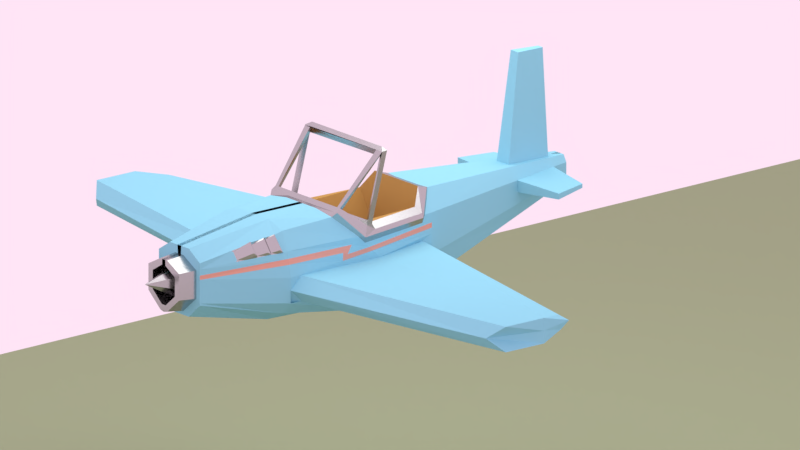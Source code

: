 # Source: Plane.blend  (saved by Blender 2.79.0; exported with 4.5.12 LTS)
import bpy
from mathutils import Matrix  # noqa: F401  (used for matrix-valued properties, if any)

bpy.ops.wm.read_factory_settings(use_empty=True)
scene = bpy.context.scene
scene.name = 'Scene'

# ---- collections
col_collection_1 = bpy.data.collections.new('Collection 1'); scene.collection.children.link(col_collection_1)

# ---- materials (node trees are filled in below, after node groups)
mat_light = bpy.data.materials.new('Light')
mat_light.alpha_threshold = 0.0
mat_light.roughness = 0.5
mat_ground = bpy.data.materials.new('Ground')
mat_ground.alpha_threshold = 0.0
mat_ground.roughness = 0.5
mat_base = bpy.data.materials.new('Base')
mat_base.alpha_threshold = 0.0
mat_base.roughness = 0.5
mat_steel = bpy.data.materials.new('Steel')
mat_steel.alpha_threshold = 0.0
mat_steel.roughness = 0.5
mat_ground_001 = bpy.data.materials.new('Ground.001')
mat_ground_001.alpha_threshold = 0.0
mat_ground_001.roughness = 0.5
mat_seat = bpy.data.materials.new('Seat')
mat_seat.alpha_threshold = 0.0
mat_seat.roughness = 0.5
mat_line = bpy.data.materials.new('Line')
mat_line.alpha_threshold = 0.0
mat_line.roughness = 0.5

# ---- material node trees
mat_light.use_nodes = True; mat_light.node_tree.nodes.clear()
_N = mat_light.node_tree.nodes; _L = mat_light.node_tree.links
n0 = _N.new('ShaderNodeOutputMaterial'); n0.name = 'Material Output'; n0.location = (300, 300)
n1 = _N.new('ShaderNodeEmission'); n1.name = 'Emission'; n1.location = (10, 300)
n1.inputs[0].default_value = (0.8, 0.8, 0.8, 1.0)
n1.inputs[1].default_value = 3.0
_L.new(n1.outputs[0], n0.inputs[0])
n0.is_active_output = True
mat_ground.use_nodes = True; mat_ground.node_tree.nodes.clear()
_N = mat_ground.node_tree.nodes; _L = mat_ground.node_tree.links
n0 = _N.new('ShaderNodeOutputMaterial'); n0.name = 'Material Output'; n0.location = (300, 300)
n1 = _N.new('ShaderNodeBsdfDiffuse'); n1.name = 'Diffuse BSDF'; n1.location = (10, 300)
n1.inputs[0].default_value = (0.3476, 0.42, 0.2467, 1.0)
_L.new(n1.outputs[0], n0.inputs[0])
n0.is_active_output = True
mat_base.use_nodes = True; mat_base.node_tree.nodes.clear()
_N = mat_base.node_tree.nodes; _L = mat_base.node_tree.links
n0 = _N.new('ShaderNodeOutputMaterial'); n0.name = 'Material Output'; n0.location = (300, 300)
n1 = _N.new('ShaderNodeBsdfDiffuse'); n1.name = 'Diffuse BSDF'; n1.location = (10, 300)
n1.inputs[0].default_value = (0.2869, 0.6676, 0.8, 1.0)
_L.new(n1.outputs[0], n0.inputs[0])
n0.is_active_output = True
mat_steel.use_nodes = True; mat_steel.node_tree.nodes.clear()
_N = mat_steel.node_tree.nodes; _L = mat_steel.node_tree.links
n0 = _N.new('ShaderNodeOutputMaterial'); n0.name = 'Material Output'; n0.location = (300, 300)
n1 = _N.new('ShaderNodeBsdfAnisotropic'); n1.name = 'Glossy BSDF'; n1.location = (10, 300)
n1.distribution = 'GGX'
n1.inputs[0].default_value = (0.5173, 0.5173, 0.5173, 1.0)
n1.inputs[1].default_value = 0.2319
_L.new(n1.outputs[0], n0.inputs[0])
n0.is_active_output = True
mat_ground_001.use_nodes = True; mat_ground_001.node_tree.nodes.clear()
_N = mat_ground_001.node_tree.nodes; _L = mat_ground_001.node_tree.links
n0 = _N.new('ShaderNodeOutputMaterial'); n0.name = 'Material Output'; n0.location = (300, 300)
n1 = _N.new('ShaderNodeBsdfDiffuse'); n1.name = 'Diffuse BSDF'; n1.location = (10, 300)
n1.inputs[0].default_value = (0.3209, 0.42, 0.2919, 1.0)
_L.new(n1.outputs[0], n0.inputs[0])
n0.is_active_output = True
mat_seat.use_nodes = True; mat_seat.node_tree.nodes.clear()
_N = mat_seat.node_tree.nodes; _L = mat_seat.node_tree.links
n0 = _N.new('ShaderNodeOutputMaterial'); n0.name = 'Material Output'; n0.location = (300, 300)
n1 = _N.new('ShaderNodeBsdfDiffuse'); n1.name = 'Diffuse BSDF'; n1.location = (10, 300)
n1.inputs[0].default_value = (0.5277, 0.3127, 0.09319, 1.0)
_L.new(n1.outputs[0], n0.inputs[0])
n0.is_active_output = True
mat_line.use_nodes = True; mat_line.node_tree.nodes.clear()
_N = mat_line.node_tree.nodes; _L = mat_line.node_tree.links
n0 = _N.new('ShaderNodeOutputMaterial'); n0.name = 'Material Output'; n0.location = (300, 300)
n1 = _N.new('ShaderNodeBsdfDiffuse'); n1.name = 'Diffuse BSDF'; n1.location = (10, 300)
n1.inputs[0].default_value = (0.8, 0.3849, 0.3001, 1.0)
_L.new(n1.outputs[0], n0.inputs[0])
n0.is_active_output = True

# ---- world
world_world = bpy.data.worlds.new('World'); scene.world = world_world
world_world.use_nodes = True; world_world.node_tree.nodes.clear()
_N = world_world.node_tree.nodes; _L = world_world.node_tree.links
n0 = _N.new('ShaderNodeOutputWorld'); n0.name = 'World Output'; n0.location = (300, 300)
n1 = _N.new('ShaderNodeBackground'); n1.name = 'Background'; n1.location = (10, 300)
n1.inputs[0].default_value = (1.0, 0.7793, 0.9221, 1.0)
_L.new(n1.outputs[0], n0.inputs[0])
n0.is_active_output = True
world_world.color = (0.05088, 0.05088, 0.05088)
world_world.use_sun_shadow = False
world_world.sun_shadow_jitter_overblur = 0.0
world_world.cycles.sampling_method = 'MANUAL'

# ---- cameras
cam_camera = bpy.data.cameras.new('Camera')
cam_camera.type = 'ORTHO'
cam_camera.clip_end = 100.0
cam_camera.lens = 35.0
cam_camera.sensor_width = 32.0
cam_camera.sensor_height = 18.0
cam_camera.ortho_scale = 15.0
cam_camera.dof.focus_distance = 0.0

# ---- meshes
me_plane_001 = bpy.data.meshes.new('Plane.001')
me_plane_001.from_pydata([(-1.0, -1.0, 0.0), (1.0, -1.0, 0.0), (-1.0, 1.0, 0.0), (1.0, 1.0, 0.0)], [], [(0, 1, 3, 2)])
me_plane_001.materials.append(mat_light)
me_plane_001.use_remesh_preserve_volume = False
me_plane_001.use_remesh_preserve_attributes = False
me_plane_001.use_mirror_vertex_groups = False
me_plane_001.update()
me_plane = bpy.data.meshes.new('Plane')
me_plane.from_pydata([(-1.0, -1.0, 0.0), (1.0, -1.0, 0.0), (-1.0, 1.0, 0.0), (1.0, 1.0, 0.0)], [], [(0, 1, 3, 2)])
me_plane.materials.append(mat_ground)
me_plane.use_remesh_preserve_volume = False
me_plane.use_remesh_preserve_attributes = False
me_plane.use_mirror_vertex_groups = False
me_plane.update()
me_cube_001 = bpy.data.meshes.new('Cube.001')
me_cube_001.from_pydata([(0.1556, 5.126, 0.03657), (0.1343, 5.126, 0.5771), (-0.05576, 5.126, 0.03657), (-0.05576, 5.126, 0.5771), (0.2145, 5.126, 0.3069), (0.9442, -0.4465, -1.22), (-0.05576, -0.4465, -1.22), (1.107, -0.07987, -0.2196), (0.07939, 5.126, 0.5771), (0.2145, 5.126, 0.1717), (0.7571, 1.342, -1.012), (0.854, -2.235, 0.6427), (0.07939, 5.126, 0.03657), (0.2145, 5.126, 0.442), (0.8495, -2.235, -0.9764), (0.6481, 1.412, 0.7463), (-0.05576, -2.235, 0.7804), (-0.05576, -2.235, -1.22), (0.4442, -0.4465, -1.22), (1.107, -2.235, -0.2196), (0.8898, 1.342, -0.07343), (1.107, -0.07987, -0.7196), (1.179, -0.4874, 0.2589), (0.8898, 1.342, 0.333), (0.8898, 1.342, -0.4799), (1.107, -2.235, -0.7196), (0.3507, 1.342, -1.012), (0.3758, 1.412, 0.7463), (0.4442, -2.235, 0.7804), (0.3997, -2.235, -1.195), (1.016, -2.235, 0.2804), (0.6117, -4.024, -0.5007), (0.6117, -4.024, -0.5416), (0.278, -4.024, -0.8344), (0.6117, -4.024, 0.1668), (0.6117, -4.024, -0.1669), (0.278, -4.024, 0.5005), (-0.05576, -4.024, 0.5005), (0.6117, -4.024, 0.2868), (0.3657, -4.024, -0.378), (0.0658, -4.024, -0.6335), (0.0658, -4.024, 0.2102), (0.3657, -4.024, 0.01968), (0.5059, -4.024, -0.4299), (0.1178, -4.024, -0.759), (0.1178, -4.024, 0.3356), (0.5059, -4.024, 0.1241), (0.3657, -3.852, -0.378), (0.0658, -3.852, -0.6335), (0.0658, -3.852, 0.2102), (0.3657, -3.852, 0.01968), (0.4574, -4.4, -0.4075), (0.1028, -4.4, -0.7082), (0.1028, -4.4, 0.2953), (0.4574, -4.4, 0.1121), (0.3293, -4.4, -0.36), (0.05531, -4.4, -0.5936), (0.05531, -4.4, 0.1806), (0.3293, -4.4, 0.01218), (0.05531, -4.243, 0.1851), (0.9795, -1.013, 0.7898), (-0.05572, -1.016, 0.7898), (0.4751, -1.014, 0.7898), (0.9915, 1.056, 0.3043), (-0.05576, -1.101, 0.7804), (0.9118, -1.091, 0.7082), (0.4442, -1.101, 0.7804), (1.107, -0.6017, 0.2804), (0.9126, 1.155, 0.3275), (0.7318, 1.342, 0.5601), (0.5905, 1.475, 0.7338), (1.107, -0.4465, 0.1276), (0.9212, 1.084, 0.1848), (0.3435, 1.443, 0.7351), (-0.05576, 1.442, 0.7352), (0.644, 1.202, 0.8195), (1.15, -0.4272, 0.4793), (0.3846, 1.202, 0.8195), (0.9599, -0.9285, 0.861), (-0.02666, -0.9305, 0.861), (0.4792, -0.9295, 0.861), (0.9713, 1.043, 0.3983), (0.5321, 1.029, -0.09245), (-0.05541, 1.029, -0.09245), (0.9756, -0.3002, 0.4567), (0.3048, 1.029, -0.09245), (0.8088, -0.6052, 0.4406), (-0.05541, -0.6069, 0.4406), (0.3878, -0.606, 0.4406), (0.8188, 0.9881, 0.4945), (0.5321, 1.029, -1.022), (0.8088, -0.6052, -0.489), (0.8898, 1.342, -0.4799), (0.8898, 1.342, -0.07343), (1.107, -0.07987, -0.2196), (1.107, -0.07987, -0.7196), (1.107, -0.07987, -0.7196), (1.107, -0.07987, -0.2196), (1.107, -2.235, -0.2196), (1.107, -2.235, -0.7196), (0.8898, 1.342, -0.07343), (0.8898, 1.342, -0.4799), (1.107, -0.07987, -0.2196), (1.107, -0.07987, -0.7196), (-0.04555, -4.024, 0.3356), (1.107, -0.07987, -0.2196), (1.107, -0.07987, -0.7196), (1.107, -2.235, -0.2196), (0.9963, -2.235, -0.7449), (0.8898, 1.115, -0.1797), (0.8898, 1.115, -0.5861), (1.107, -0.07987, -0.2196), (1.107, -0.07987, -0.7196), (1.107, -0.07987, -0.2196), (1.107, -0.07987, -0.7196), (1.107, -1.983, -0.2196), (1.107, -1.983, -0.7196), (5.82, 0.4216, -0.334), (5.89, 0.4216, -0.6009), (6.107, -0.1633, -0.2196), (6.107, -0.1633, -0.7196), (6.107, -0.1633, -0.2196), (6.107, -0.1633, -0.7196), (6.107, -1.086, -0.2196), (6.107, -1.086, -0.7196), (0.2145, 5.126, 0.2393), (0.6117, -4.024, -0.3338), (1.107, -0.07987, -0.4696), (0.8898, 1.342, -0.2766), (1.107, -2.235, -0.4696), (0.8898, 1.342, -0.2766), (1.107, -0.07987, -0.4696), (1.107, -0.07987, -0.4696), (1.107, -2.235, -0.4696), (0.8898, 1.342, -0.2766), (1.107, -0.07987, -0.4696), (1.107, -0.07987, -0.4696), (1.107, -2.235, -0.4696), (0.8898, 1.342, -0.3829), (1.107, -0.07987, -0.4696), (1.107, -0.07987, -0.4696), (1.107, -2.235, -0.4696), (5.89, 0.6119, -0.4611), (6.107, -0.1633, -0.4696), (6.107, -0.1633, -0.4696), (5.817, -1.338, -0.4696), (0.374, 3.752, -0.3443), (0.4597, 3.752, 0.1688), (0.4597, 3.752, 0.4024), (0.4597, 3.752, -0.0649), (0.1779, 3.752, -0.3443), (0.4597, 3.752, 0.05193), (0.2126, 4.768, -0.06286), (-0.05576, 4.768, -0.06286), (0.2785, 4.768, 0.2708), (0.2785, 4.768, 0.4317), (0.2785, 4.768, 0.1099), (0.1051, 4.768, -0.06286), (0.2785, 4.768, 0.1904), (0.0, -4.857, -0.1143), (0.1768, 3.767, 0.6354), (0.3044, 3.765, 0.6355), (-0.05576, 4.772, 0.5923), (0.1046, 4.775, 0.5922), (0.1786, 4.772, 0.5924), (-0.11, 4.05, 2.77), (-0.06507, 4.676, 2.743), (0.2785, 4.768, 0.2708), (0.4597, 3.752, 0.1688), (0.2785, 4.768, 0.4317), (0.4597, 3.752, 0.4024), (1.322, 4.62, 0.2947), (1.509, 3.9, 0.2439), (1.322, 4.62, 0.3748), (1.509, 3.9, 0.3602), (-0.04861, -3.852, 0.2102), (-0.04643, -4.4, 0.2953), (-0.04922, -4.4, 0.1806), (-0.04922, -4.243, 0.1851), (-0.05576, -4.4, -0.7082), (-0.0654, -4.383, -0.7105), (0.1028, -4.4, -0.7082), (0.05531, -4.4, -0.5936), (-0.1556, 5.126, 0.03657), (-0.1343, 5.126, 0.5771), (0.05576, 5.126, 0.03657), (0.05576, 5.126, 0.5771), (-0.2145, 5.126, 0.3069), (-0.9442, -0.4465, -1.22), (0.05576, -0.4465, -1.22), (-1.107, -0.07987, -0.2196), (-0.07939, 5.126, 0.5771), (-0.2145, 5.126, 0.1717), (-0.7571, 1.342, -1.012), (-0.854, -2.235, 0.6427), (-0.07939, 5.126, 0.03657), (-0.2145, 5.126, 0.442), (-0.8495, -2.235, -0.9764), (-0.6481, 1.412, 0.7463), (0.05576, -2.235, 0.7804), (0.05576, -2.235, -1.22), (-0.4442, -0.4465, -1.22), (-1.107, -2.235, -0.2196), (-0.8898, 1.342, -0.07343), (-1.107, -0.07987, -0.7196), (-1.179, -0.4874, 0.2589), (-0.8898, 1.342, 0.333), (-0.8898, 1.342, -0.4799), (-1.107, -2.235, -0.7196), (-0.3507, 1.342, -1.012), (-0.3758, 1.412, 0.7463), (-0.4442, -2.235, 0.7804), (-0.3997, -2.235, -1.195), (-1.016, -2.235, 0.2804), (-0.6117, -4.024, -0.5007), (-0.6117, -4.024, -0.5416), (-0.278, -4.024, -0.8344), (-0.6117, -4.024, 0.1668), (-0.6117, -4.024, -0.1669), (-0.278, -4.024, 0.5005), (0.05576, -4.024, 0.5005), (-0.6117, -4.024, 0.2868), (-0.3657, -4.024, -0.378), (-0.0658, -4.024, -0.6335), (-0.0658, -4.024, 0.2102), (-0.3657, -4.024, 0.01968), (-0.5059, -4.024, -0.4299), (-0.1178, -4.024, -0.759), (-0.1178, -4.024, 0.3356), (-0.5059, -4.024, 0.1241), (-0.3657, -3.852, -0.378), (-0.0658, -3.852, -0.6335), (-0.0658, -3.852, 0.2102), (-0.3657, -3.852, 0.01968), (-0.4574, -4.4, -0.4075), (-0.1028, -4.4, -0.7082), (-0.1028, -4.4, 0.2953), (-0.4574, -4.4, 0.1121), (-0.3293, -4.4, -0.36), (-0.05531, -4.4, -0.5936), (-0.05531, -4.4, 0.1806), (-0.3293, -4.4, 0.01218), (-0.05531, -4.243, 0.1851), (-0.9795, -1.013, 0.7898), (0.05572, -1.016, 0.7898), (-0.4751, -1.014, 0.7898), (-0.9915, 1.056, 0.3043), (0.05576, -1.101, 0.7804), (-0.9118, -1.091, 0.7082), (-0.4442, -1.101, 0.7804), (-1.107, -0.6017, 0.2804), (-0.9126, 1.155, 0.3275), (-0.7318, 1.342, 0.5601), (-0.5905, 1.475, 0.7338), (-1.107, -0.4465, 0.1276), (-0.9212, 1.084, 0.1848), (-0.3435, 1.443, 0.7351), (0.05576, 1.442, 0.7352), (-0.644, 1.202, 0.8195), (-1.15, -0.4272, 0.4793), (-0.3846, 1.202, 0.8195), (-0.9599, -0.9285, 0.861), (0.02666, -0.9305, 0.861), (-0.4792, -0.9295, 0.861), (-0.9713, 1.043, 0.3983), (-0.5321, 1.029, -0.09245), (0.05541, 1.029, -0.09245), (-0.9756, -0.3002, 0.4567), (-0.3048, 1.029, -0.09245), (-0.8088, -0.6052, 0.4406), (0.05541, -0.6069, 0.4406), (-0.3878, -0.606, 0.4406), (-0.8188, 0.9881, 0.4945), (-0.5321, 1.029, -1.022), (-0.8088, -0.6052, -0.489), (-0.8898, 1.342, -0.4799), (-0.8898, 1.342, -0.07343), (-1.107, -0.07987, -0.2196), (-1.107, -0.07987, -0.7196), (-1.107, -0.07987, -0.7196), (-1.107, -0.07987, -0.2196), (-1.107, -2.235, -0.2196), (-1.107, -2.235, -0.7196), (-0.8898, 1.342, -0.07343), (-0.8898, 1.342, -0.4799), (-1.107, -0.07987, -0.2196), (-1.107, -0.07987, -0.7196), (0.04555, -4.024, 0.3356), (-1.107, -0.07987, -0.2196), (-1.107, -0.07987, -0.7196), (-1.107, -2.235, -0.2196), (-0.9963, -2.235, -0.7449), (-0.8898, 1.115, -0.1797), (-0.8898, 1.115, -0.5861), (-1.107, -0.07987, -0.2196), (-1.107, -0.07987, -0.7196), (-1.107, -0.07987, -0.2196), (-1.107, -0.07987, -0.7196), (-1.107, -1.983, -0.2196), (-1.107, -1.983, -0.7196), (-5.82, 0.4216, -0.334), (-5.89, 0.4216, -0.6009), (-6.107, -0.1633, -0.2196), (-6.107, -0.1633, -0.7196), (-6.107, -0.1633, -0.2196), (-6.107, -0.1633, -0.7196), (-6.107, -1.086, -0.2196), (-6.107, -1.086, -0.7196), (-0.2145, 5.126, 0.2393), (-0.6117, -4.024, -0.3338), (-1.107, -0.07987, -0.4696), (-0.8898, 1.342, -0.2766), (-1.107, -2.235, -0.4696), (-0.8898, 1.342, -0.2766), (-1.107, -0.07987, -0.4696), (-1.107, -0.07987, -0.4696), (-1.107, -2.235, -0.4696), (-0.8898, 1.342, -0.2766), (-1.107, -0.07987, -0.4696), (-1.107, -0.07987, -0.4696), (-1.107, -2.235, -0.4696), (-0.8898, 1.342, -0.3829), (-1.107, -0.07987, -0.4696), (-1.107, -0.07987, -0.4696), (-1.107, -2.235, -0.4696), (-5.89, 0.6119, -0.4611), (-6.107, -0.1633, -0.4696), (-6.107, -0.1633, -0.4696), (-5.817, -1.338, -0.4696), (-0.374, 3.752, -0.3443), (-0.4597, 3.752, 0.1688), (-0.4597, 3.752, 0.4024), (-0.4597, 3.752, -0.0649), (-0.1779, 3.752, -0.3443), (-0.4597, 3.752, 0.05193), (-0.2126, 4.768, -0.06286), (0.05576, 4.768, -0.06286), (-0.2785, 4.768, 0.2708), (-0.2785, 4.768, 0.4317), (-0.2785, 4.768, 0.1099), (-0.1051, 4.768, -0.06286), (-0.2785, 4.768, 0.1904), (-0.1768, 3.767, 0.6354), (-0.3044, 3.765, 0.6355), (0.05576, 4.772, 0.5923), (-0.1046, 4.775, 0.5922), (-0.1786, 4.772, 0.5924), (0.11, 4.05, 2.77), (0.06507, 4.676, 2.743), (-0.2785, 4.768, 0.2708), (-0.4597, 3.752, 0.1688), (-0.2785, 4.768, 0.4317), (-0.4597, 3.752, 0.4024), (-1.322, 4.62, 0.2947), (-1.509, 3.9, 0.2439), (-1.322, 4.62, 0.3748), (-1.509, 3.9, 0.3602), (0.04861, -3.852, 0.2102), (0.04643, -4.4, 0.2953), (0.04922, -4.4, 0.1806), (0.04922, -4.243, 0.1851), (0.05576, -4.4, -0.7082), (0.0654, -4.383, -0.7105), (0.0, -4.024, -0.7835), (0.0, -4.399, -0.7327), (-0.1028, -4.4, -0.7082), (-0.05531, -4.4, -0.5936), (1.124, -0.2136, 0.3613), (-1.125, -0.2173, 0.3612), (-0.8431, -1.014, 0.7898), (0.8699, -1.014, 0.7898), (-1.136, -0.3076, 0.4828), (-1.041, -0.3481, 0.5425), (1.04, -0.3471, 0.5434), (1.134, -0.2968, 0.4831), (1.134, 0.06494, 1.851), (1.15, -0.06548, 1.848), (-0.8721, -0.9287, 0.861), (0.9352, -0.8756, 0.7922), (-1.136, 0.05409, 1.851), (-1.15, -0.06548, 1.848), (-0.9281, -0.8605, 0.7725), (0.8739, -0.9287, 0.861), (-1.041, 0.01361, 1.911), (1.04, 0.01463, 1.912), (-1.15, -0.07081, 1.827), (-1.041, -0.03808, 1.715), (-1.335, 0.9239, -0.1858), (-1.21, 0.9006, -0.1867), (1.025, -0.02159, 1.724), (-1.001, -0.07046, 1.829), (-1.029, -0.03798, 1.715), (0.9724, -0.06589, 1.846), (1.042, -2.235, 0.138), (1.107, -0.3387, 0.02555), (0.6117, -4.024, 0.0455), (0.8898, 1.342, 0.1379), (1.093, -0.7521, 0.1468), (1.107, -0.8628, -0.01538), (1.063, -2.235, 0.02625), (1.107, -0.2522, -0.05636), (0.6117, -4.024, -0.03664), (0.8898, 1.342, 0.03748), (1.099, -0.9648, 0.02726), (1.107, -0.9776, -0.1253), (0.9958, -2.326, 0.2556), (0.8308, -2.407, 0.5896), (0.8189, -3.108, 0.225), (0.7754, -3.262, 0.2445), (0.779, -3.285, 0.2138), (0.7187, -3.304, 0.3998), (0.7286, -3.161, 0.4585), (0.704, -3.343, 0.4225), (0.8064, -2.982, 0.5363), (0.786, -2.946, 0.5492), (0.8841, -2.942, 0.3434), (0.8966, -2.883, 0.295), (0.9171, -2.674, 0.2526), (0.8671, -2.848, 0.2704), (0.8873, -2.858, 0.2656), (0.8729, -2.869, 0.2402), (0.7732, -2.916, 0.4778), (0.7864, -2.734, 0.5435), (0.7565, -2.956, 0.4994), (0.7752, -2.937, 0.5307), (0.8325, -2.688, 0.5477), (0.8122, -2.634, 0.5742), (0.9352, -2.647, 0.3124), (0.9497, -2.58, 0.2725), (0.9688, -2.445, 0.2579), (0.9306, -2.562, 0.2885), (0.9506, -2.583, 0.2744), (0.9367, -2.587, 0.2581), (0.8156, -2.609, 0.539), (0.8161, -2.515, 0.5779), (0.7985, -2.645, 0.5612), (0.8162, -2.642, 0.5771), (0.8733, -2.463, 0.5948), (0.8516, -2.425, 0.6123), (1.001, -2.403, 0.3296), (1.012, -2.348, 0.2832)], [(179, 52), (74, 73), (83, 85), (180, 179), (361, 235), (257, 256), (266, 268), (362, 361)], [(30, 11, 406, 405), (29, 14, 32, 33), (28, 16, 37, 36), (26, 10, 5, 18), (129, 19, 35, 126), (23, 69, 68), (20, 402, 400, 7), (20, 147, 148, 23), (13, 1, 164, 155), (10, 24, 21, 5), (146, 149, 24, 10), (151, 147, 20, 128), (14, 25, 31, 32), (5, 21, 25, 14), (137, 108, 116, 141), (150, 146, 10, 26), (1, 8, 163, 164), (8, 3, 162, 163), (424, 423, 411, 414), (6, 18, 29, 17), (18, 5, 14, 29), (19, 399, 401, 35), (7, 400, 404, 403, 399, 19), (22, 60, 65, 67), (31, 126, 35, 401, 395, 34, 38, 46, 43, 32), (43, 44, 32), (45, 46, 38), (49, 41, 57, 59), (41, 42, 58, 57), (39, 40, 56, 55), (44, 43, 51, 52), (42, 41, 49, 50), (40, 39, 47, 48), (39, 42, 50, 47), (55, 56, 52, 51), (57, 58, 54, 53), (177, 57, 53, 176), (58, 55, 51, 54), (46, 45, 53, 54), (43, 46, 54, 51), (42, 39, 55, 58), (175, 49, 59, 178), (60, 370, 62, 66, 65), (62, 61, 64, 66), (66, 64, 16, 28), (65, 66, 28, 11), (67, 65, 11, 30), (68, 69, 15, 63), (67, 71, 22), (69, 70, 15), (71, 72, 68, 63, 22), (70, 73, 27, 15), (60, 22, 76, 78), (63, 15, 75, 81), (62, 370, 78, 382, 80), (61, 62, 80, 79), (15, 27, 77, 75), (22, 63, 81, 367, 374, 76), (75, 77, 85, 82), (160, 163, 348, 347), (78, 76, 373, 84, 86, 378), (80, 382, 378, 86, 88), (389, 392, 382, 378), (79, 80, 88, 87), (89, 82, 86, 84), (86, 82, 90, 91), (95, 92, 101, 103), (128, 130, 92, 24), (7, 94, 93, 20), (127, 131, 94, 7), (24, 92, 95, 21), (97, 98, 107, 105), (127, 132, 96, 21), (19, 98, 97, 7), (129, 133, 98, 19), (21, 96, 99, 25), (133, 99, 108, 137), (99, 96, 106, 108), (130, 93, 100, 134), (93, 94, 102, 100), (132, 97, 105, 136), (131, 95, 103, 135), (139, 112, 120, 143), (140, 113, 121, 144), (136, 105, 113, 140), (100, 102, 111, 109), (108, 106, 114, 116), (105, 107, 115, 113), (135, 103, 112, 139), (134, 100, 109, 138), (144, 121, 123, 145), (142, 117, 119, 143), (138, 109, 117, 142), (116, 114, 122, 124), (113, 115, 123, 121), (112, 110, 118, 120), (109, 111, 119, 117), (141, 116, 124, 145), (115, 141, 145, 123), (110, 138, 142, 118), (118, 142, 143, 120), (122, 144, 145, 124), (102, 135, 139, 111), (106, 136, 140, 114), (114, 140, 144, 122), (111, 139, 143, 119), (94, 131, 135, 102), (96, 132, 136, 106), (92, 130, 134, 101), (98, 133, 137, 107), (25, 99, 133, 129), (7, 97, 132, 127), (21, 95, 131, 127), (20, 93, 130, 128), (107, 137, 141, 115), (149, 151, 128, 24), (25, 129, 126, 31), (156, 158, 151, 149), (157, 152, 146, 150), (158, 154, 147, 151), (152, 156, 149, 146), (155, 148, 170, 169), (4, 13, 155, 154), (0, 9, 156, 152), (125, 4, 154, 158), (2, 12, 157, 153), (12, 0, 152, 157), (9, 125, 158, 156), (163, 345, 166, 348), (347, 348, 166, 165), (148, 161, 70, 69, 23), (161, 160, 73, 70), (49, 175, 159), (155, 164, 161, 148), (164, 163, 160, 161), (47, 50, 159), (230, 231, 159), (167, 169, 173, 171), (147, 154, 167, 168), (148, 147, 168, 170), (154, 155, 169, 167), (171, 173, 174, 172), (169, 170, 174, 173), (170, 168, 172, 174), (168, 167, 171, 172), (45, 104, 176, 53), (57, 177, 178, 59), (37, 104, 45, 38, 36), (44, 52, 364, 363), (52, 56, 182, 181), (213, 217, 221, 194), (212, 216, 215, 197), (211, 219, 220, 199), (209, 201, 188, 193), (312, 309, 218, 202), (206, 251, 252), (203, 190, 254, 255, 251, 206), (330, 203, 206, 331), (196, 338, 346, 184), (193, 188, 204, 207), (329, 193, 207, 332), (334, 311, 203, 330), (197, 215, 214, 208), (188, 197, 208, 204), (320, 324, 299, 291), (333, 209, 193, 329), (184, 346, 345, 191), (191, 345, 344, 186), (194, 221, 219, 211), (189, 200, 212, 201), (201, 212, 197, 188), (202, 218, 217, 213), (190, 202, 213, 250, 254), (205, 250, 248, 243), (214, 215, 226, 229, 221, 217, 218, 309), (226, 215, 227), (228, 221, 229), (232, 242, 240, 224), (224, 240, 241, 225), (222, 238, 239, 223), (227, 235, 234, 226), (225, 233, 232, 224), (223, 231, 230, 222), (222, 230, 233, 225), (238, 234, 235, 239), (240, 236, 237, 241), (359, 358, 236, 240), (241, 237, 234, 238), (229, 237, 236, 228), (226, 234, 237, 229), (225, 241, 238, 222), (357, 360, 242, 232), (243, 248, 249, 245, 369), (245, 249, 247, 244), (249, 211, 199, 247), (248, 194, 211, 249), (250, 213, 194, 248), (251, 246, 198, 252), (250, 205, 254), (252, 198, 253), (254, 205, 246, 251, 255), (77, 27, 210, 260), (253, 198, 210, 256), (243, 261, 259, 205), (246, 264, 258, 198), (245, 263, 377, 261, 369), (244, 262, 263, 245), (198, 258, 260, 210), (205, 259, 371, 368, 264, 246), (258, 265, 268, 260), (85, 77, 260, 268), (261, 381, 269, 267, 372, 259), (263, 271, 269, 381, 377), (373, 76, 376, 389), (262, 270, 271, 263), (272, 267, 269, 265), (269, 274, 273, 265), (278, 286, 284, 275), (311, 207, 275, 313), (190, 203, 276, 277), (310, 190, 277, 314), (207, 204, 278, 275), (280, 288, 290, 281), (310, 204, 279, 315), (202, 190, 280, 281), (312, 202, 281, 316), (204, 208, 282, 279), (316, 320, 291, 282), (282, 291, 289, 279), (313, 317, 283, 276), (276, 283, 285, 277), (315, 319, 288, 280), (314, 318, 286, 278), (322, 326, 303, 295), (323, 327, 304, 296), (319, 323, 296, 288), (283, 292, 294, 285), (291, 299, 297, 289), (288, 296, 298, 290), (318, 322, 295, 286), (317, 321, 292, 283), (327, 328, 306, 304), (325, 326, 302, 300), (321, 325, 300, 292), (299, 307, 305, 297), (296, 304, 306, 298), (295, 303, 301, 293), (292, 300, 302, 294, 387, 388), (324, 328, 307, 299), (298, 306, 328, 324), (293, 301, 325, 321), (301, 303, 326, 325), (305, 307, 328, 327), (285, 294, 322, 318), (289, 297, 323, 319), (297, 305, 327, 323), (294, 302, 326, 322), (277, 285, 318, 314), (279, 289, 319, 315), (275, 284, 317, 313), (281, 290, 320, 316), (208, 312, 316, 282), (190, 310, 315, 280), (204, 310, 314, 278), (203, 311, 313, 276), (290, 298, 324, 320), (332, 207, 311, 334), (208, 214, 309, 312), (339, 332, 334, 341), (340, 333, 329, 335), (341, 334, 330, 337), (335, 329, 332, 339), (338, 351, 352, 331), (187, 337, 338, 196), (183, 335, 339, 192), (308, 341, 337, 187), (185, 336, 340, 195), (195, 340, 335, 183), (192, 339, 341, 308), (345, 342, 165, 166), (342, 160, 347, 165), (331, 206, 252, 253, 343), (343, 253, 256, 342), (232, 233, 159), (338, 331, 343, 346), (346, 343, 342, 345), (48, 47, 159), (73, 160, 342, 256), (349, 353, 355, 351), (330, 350, 349, 337), (331, 352, 350, 330), (337, 349, 351, 338), (353, 354, 356, 355), (351, 355, 356, 352), (352, 356, 354, 350), (350, 354, 353, 349), (228, 236, 358, 287), (240, 242, 360, 359), (220, 219, 221, 228, 287), (227, 363, 364, 235), (235, 365, 366, 239), (48, 231, 223, 40), (56, 40, 223, 239), (181, 182, 366, 365), (364, 52, 181, 365, 235), (215, 216, 227), (32, 44, 33), (33, 216, 212, 29), (227, 216, 33, 44), (18, 201, 209, 26), (26, 209, 333, 150), (150, 333, 340, 157), (4, 187, 196, 13), (9, 192, 308, 187, 4, 125), (0, 183, 192, 9), (13, 196, 184, 1), (357, 232, 159), (50, 49, 159), (233, 230, 159), (231, 48, 159), (264, 272, 258), (81, 75, 89), (272, 265, 258), (89, 75, 82), (27, 73, 256, 210), (90, 273, 274, 91), (86, 270, 271, 269, 87, 88), (90, 82, 265, 273), (86, 91, 274, 269), (376, 375, 384), (84, 367, 81, 89), (368, 267, 272, 264), (377, 381, 261), (76, 374, 375, 376), (371, 372, 267, 368), (373, 374, 367, 84), (380, 383, 379), (392, 376, 78, 382), (376, 78, 378, 389), (259, 372, 386, 385), (243, 369, 261), (374, 373, 389, 384, 375), (391, 390, 377, 381), (372, 371, 379, 383, 386), (378, 382, 78), (60, 78, 370), (371, 259, 385, 380, 379), (388, 387, 294, 292), (385, 386, 383, 380), (389, 376, 384), (389, 384, 383, 386, 391), (376, 392, 389), (384, 376, 380, 383), (391, 390, 385, 386), (389, 392, 390, 391), (391, 385, 261, 381), (385, 390, 377, 261), (415, 413, 410, 408), (393, 397, 398, 394, 71, 67, 30), (394, 396, 23, 68, 72, 71), (401, 399, 393, 395), (399, 403, 404, 400, 394, 398, 397, 393), (400, 402, 396, 394), (407, 420, 419, 416), (11, 28, 36, 38, 412, 411, 423, 422, 435, 434, 406), (417, 432, 431, 428), (436, 435, 422, 426), (429, 405, 440), (406, 434, 438), (395, 393, 30, 405, 429, 432, 417, 420, 407, 409, 34), (427, 425, 421, 418), (439, 437, 433, 430), (405, 406, 438, 440), (431, 430, 433, 436, 426, 428), (419, 418, 421, 424, 414, 416), (407, 408, 409), (410, 411, 412), (417, 418, 419, 420), (421, 422, 423, 424), (429, 430, 431, 432), (433, 434, 435, 436), (415, 408, 407, 416), (414, 411, 410, 413), (413, 415, 416, 414), (427, 418, 417, 428), (426, 422, 421, 425), (425, 427, 428, 426), (439, 430, 429, 440), (438, 434, 433, 437), (437, 439, 440, 438), (409, 408, 410, 412, 38, 34)])
me_cube_001.polygons.foreach_set('material_index', [0, 0, 0, 0, 0, 0, 0, 0, 0, 0, 0, 0, 0, 0, 0, 0, 0, 0, 1, 0, 0, 0, 0, 1, 0, 0, 0, 0, 1, 1, 1, 1, 1, 1, 1, 1, 1, 1, 1, 1, 1, 1, 1, 1, 0, 0, 0, 1, 1, 1, 1, 1, 1, 1, 1, 1, 1, 1, 3, 0, 1, 1, 1, 1, 3, 3, 0, 0, 0, 0, 0, 0, 0, 0, 0, 0, 0, 0, 0, 0, 0, 0, 0, 0, 0, 0, 0, 0, 0, 0, 0, 0, 0, 0, 0, 0, 0, 0, 0, 0, 0, 0, 0, 0, 0, 0, 0, 0, 0, 0, 0, 0, 0, 0, 0, 0, 0, 0, 0, 0, 0, 0, 0, 0, 0, 0, 0, 0, 0, 0, 0, 0, 1, 0, 0, 1, 1, 0, 0, 0, 0, 0, 0, 0, 0, 1, 0, 0, 1, 0, 0, 0, 0, 0, 0, 0, 0, 0, 0, 0, 0, 0, 0, 0, 0, 0, 0, 0, 0, 0, 0, 0, 0, 1, 0, 0, 0, 0, 1, 1, 1, 1, 1, 1, 1, 1, 1, 1, 1, 1, 1, 1, 1, 1, 0, 0, 0, 1, 1, 1, 1, 1, 1, 1, 1, 1, 1, 1, 1, 3, 3, 1, 1, 1, 1, 3, 3, 0, 0, 0, 0, 0, 0, 0, 0, 0, 0, 0, 0, 0, 0, 0, 0, 0, 0, 0, 0, 0, 0, 0, 0, 0, 0, 0, 0, 0, 0, 0, 0, 0, 0, 0, 0, 0, 0, 0, 0, 0, 0, 0, 0, 0, 0, 0, 0, 0, 0, 0, 0, 0, 0, 0, 0, 0, 0, 0, 0, 0, 0, 0, 0, 0, 0, 1, 0, 0, 1, 0, 0, 0, 0, 0, 0, 0, 0, 0, 1, 0, 0, 1, 0, 1, 1, 1, 1, 0, 0, 0, 0, 0, 0, 0, 0, 0, 0, 0, 1, 1, 1, 1, 1, 1, 3, 3, 1, 3, 1, 3, 3, 1, 1, 1, 1, 1, 1, 1, 1, 1, 1, 1, 1, 1, 1, 1, 1, 1, 1, 0, 1, 1, 1, 1, 1, 1, 1, 1, 1, 1, 0, 0, 4, 4, 4, 1, 0, 1, 1, 1, 1, 0, 1, 1, 1, 1, 1, 1, 1, 1, 1, 1, 1, 1, 1, 1, 1, 1, 1, 1, 1, 1, 0])
me_cube_001.materials.append(mat_base)
me_cube_001.materials.append(mat_steel)
me_cube_001.materials.append(mat_ground_001)
me_cube_001.materials.append(mat_seat)
me_cube_001.materials.append(mat_line)
me_cube_001.use_remesh_preserve_volume = False
me_cube_001.use_remesh_preserve_attributes = False
me_cube_001.use_mirror_vertex_groups = False
me_cube_001.update()

# ---- objects
ob_light = bpy.data.objects.new('Light', me_plane_001)
ob_ground = bpy.data.objects.new('Ground', me_plane)
ob_airplane = bpy.data.objects.new('AirPlane', me_cube_001)
ob_camera = bpy.data.objects.new('Camera', cam_camera)

# ---- transforms, parenting, visibility, modifiers, constraints
ob_light.location = (-2.4, 3.226, 10.53)
ob_light.scale = (6.215, 6.215, 6.215)
ob_light.lineart.crease_threshold = 0.0
ob_ground.location = (0.05602, 4.875, -6.132)
ob_ground.rotation_euler = (0.007492, -0.006063, 0.00289)
ob_ground.scale = (14.93, 25.86, 14.93)
ob_ground.lineart.crease_threshold = 0.0
ob_airplane.location = (-0.9289, -0.005672, 0.001033)
ob_airplane.lineart.crease_threshold = 0.0
_vg = ob_airplane.vertex_groups.new(name='Group')
_vg = ob_airplane.vertex_groups.new(name='Seat rim')
ob_camera.location = (17.62, -13.68, 7.098)
ob_camera.rotation_euler = (1.277, -5.42e-07, 0.8919)
ob_camera.lock_rotations_4d = False
ob_camera.empty_display_type = 'ARROWS'
ob_camera.color = (0.0, 0.0, 0.0, 0.0)
ob_camera.display_type = 'WIRE'
ob_camera.lineart.crease_threshold = 0.0

# ---- collection membership
col_collection_1.objects.link(ob_light)
col_collection_1.objects.link(ob_ground)
col_collection_1.objects.link(ob_airplane)
col_collection_1.objects.link(ob_camera)

# ---- scene / render settings (as saved in the file)
scene.camera = ob_camera
scene.frame_start = 1; scene.frame_end = 250; scene.frame_set(1)
scene.render.engine = 'CYCLES'
scene.render.resolution_percentage = 50
scene.render.dither_intensity = 0.0
scene.cycles.use_denoising = False
scene.cycles.samples = 128
scene.cycles.sampling_pattern = 'TABULATED_SOBOL'
scene.cycles.use_adaptive_sampling = False
scene.cycles.use_light_tree = False
scene.cycles.blur_glossy = 0.0
scene.cycles.sample_clamp_indirect = 0.0
scene.view_settings.view_transform = 'Standard'
bpy.context.view_layer.update()
